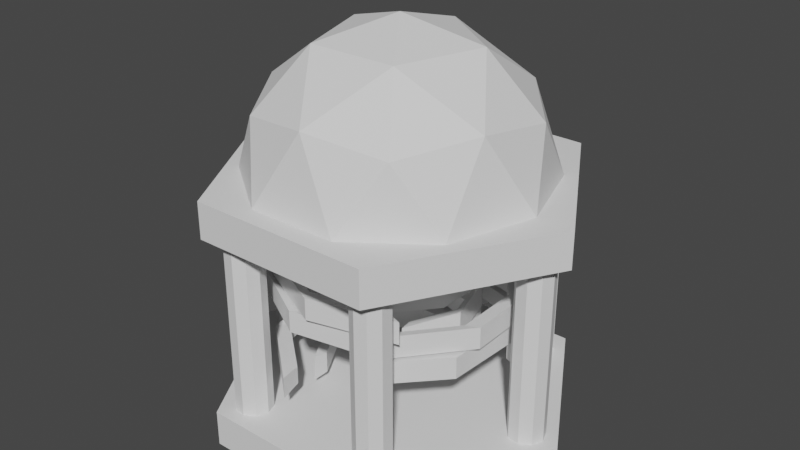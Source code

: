 # Source: Tower.blend  (saved by Blender 2.90.8; exported with 4.5.12 LTS)
import bpy
from mathutils import Matrix  # noqa: F401  (used for matrix-valued properties, if any)

bpy.ops.wm.read_factory_settings(use_empty=True)
scene = bpy.context.scene
scene.name = 'Scene'

# ---- collections
col_collection = bpy.data.collections.new('Collection'); scene.collection.children.link(col_collection)
col_columns = bpy.data.collections.new('Columns'); scene.collection.children.link(col_columns)
col_generator = bpy.data.collections.new('Generator'); scene.collection.children.link(col_generator)

# ---- world
world_world = bpy.data.worlds.new('World'); scene.world = world_world
world_world.use_nodes = True; world_world.node_tree.nodes.clear()
_N = world_world.node_tree.nodes; _L = world_world.node_tree.links
n0 = _N.new('ShaderNodeOutputWorld'); n0.name = 'World Output'; n0.location = (300, 300)
n1 = _N.new('ShaderNodeBackground'); n1.name = 'Background'; n1.location = (10, 300)
n1.inputs[0].default_value = (0.05088, 0.05088, 0.05088, 1.0)
_L.new(n1.outputs[0], n0.inputs[0])
n0.is_active_output = True
world_world.color = (0.05088, 0.05088, 0.05088)
world_world.use_sun_shadow = False
world_world.sun_shadow_jitter_overblur = 0.0

# ---- meshes
me_cylinder = bpy.data.meshes.new('Cylinder')
me_cylinder.from_pydata([(0.0, 5.0, 0.0), (0.0, 5.0, 1.0), (4.33, 2.5, 0.0), (4.33, 2.5, 1.0), (4.33, -2.5, 0.0), (4.33, -2.5, 1.0), (-4.371e-07, -5.0, 0.0), (-4.371e-07, -5.0, 1.0), (-4.33, -2.5, 0.0), (-4.33, -2.5, 1.0), (-4.33, 2.5, 0.0), (-4.33, 2.5, 1.0)], [], [(0, 1, 3, 2), (2, 3, 5, 4), (4, 5, 7, 6), (6, 7, 9, 8), (3, 1, 11, 9, 7, 5), (8, 9, 11, 10), (10, 11, 1, 0), (0, 2, 4, 6, 8, 10)])
_uv = me_cylinder.uv_layers.new(name='UVMap')
_uv.uv.foreach_set('vector', [1.0, 0.5, 1.0, 1.0, 0.8333, 1.0, 0.8333, 0.5, 0.8333, 0.5, 0.8333, 1.0, 0.6667, 1.0, 0.6667, 0.5, 0.6667, 0.5, 0.6667, 1.0, 0.5, 1.0, 0.5, 0.5, 0.5, 0.5, 0.5, 1.0, 0.3333, 1.0, 0.3333, 0.5, 0.4578, 0.37, 0.25, 0.49, 0.04215, 0.37, 0.04215, 0.13, 0.25, 0.01, 0.4578, 0.13, 0.3333, 0.5, 0.3333, 1.0, 0.1667, 1.0, 0.1667, 0.5, 0.1667, 0.5, 0.1667, 1.0, -8.941e-08, 1.0, -8.941e-08, 0.5, 0.75, 0.49, 0.9578, 0.37, 0.9578, 0.13, 0.75, 0.01, 0.5422, 0.13, 0.5422, 0.37])
me_cylinder.use_remesh_fix_poles = True
me_cylinder.use_remesh_preserve_attributes = False
me_cylinder.use_mirror_vertex_groups = False
me_cylinder.update()
me_cylinder_002 = bpy.data.meshes.new('Cylinder.002')
me_cylinder_002.from_pydata([(0.0, 5.0, 0.0), (0.0, 5.0, 1.0), (4.33, 2.5, 0.0), (4.33, 2.5, 1.0), (4.33, -2.5, 0.0), (4.33, -2.5, 1.0), (-4.371e-07, -5.0, 0.0), (-4.371e-07, -5.0, 1.0), (-4.33, -2.5, 0.0), (-4.33, -2.5, 1.0), (-4.33, 2.5, 0.0), (-4.33, 2.5, 1.0)], [], [(0, 1, 3, 2), (2, 3, 5, 4), (4, 5, 7, 6), (6, 7, 9, 8), (3, 1, 11, 9, 7, 5), (8, 9, 11, 10), (10, 11, 1, 0), (0, 2, 4, 6, 8, 10)])
_uv = me_cylinder_002.uv_layers.new(name='UVMap')
_uv.uv.foreach_set('vector', [1.0, 0.5, 1.0, 1.0, 0.8333, 1.0, 0.8333, 0.5, 0.8333, 0.5, 0.8333, 1.0, 0.6667, 1.0, 0.6667, 0.5, 0.6667, 0.5, 0.6667, 1.0, 0.5, 1.0, 0.5, 0.5, 0.5, 0.5, 0.5, 1.0, 0.3333, 1.0, 0.3333, 0.5, 0.4578, 0.37, 0.25, 0.49, 0.04215, 0.37, 0.04215, 0.13, 0.25, 0.01, 0.4578, 0.13, 0.3333, 0.5, 0.3333, 1.0, 0.1667, 1.0, 0.1667, 0.5, 0.1667, 0.5, 0.1667, 1.0, -8.941e-08, 1.0, -8.941e-08, 0.5, 0.75, 0.49, 0.9578, 0.37, 0.9578, 0.13, 0.75, 0.01, 0.5422, 0.13, 0.5422, 0.37])
me_cylinder_002.use_remesh_fix_poles = True
me_cylinder_002.use_remesh_preserve_attributes = False
me_cylinder_002.use_mirror_vertex_groups = False
me_cylinder_002.update()
me_icosphere = bpy.data.meshes.new('Icosphere')
me_icosphere.from_pydata([(1.106, -3.403, 1.789), (-2.894, -2.103, 1.789), (-2.894, 2.103, 1.789), (1.106, 3.403, 1.789), (3.578, 0.0, 1.789), (0.0, 0.0, 4.0), (3.804, -1.236, 0.0), (3.804, 1.236, 0.0), (0.0, -4.0, 0.0), (2.351, -3.236, 0.0), (-3.804, -1.236, 0.0), (-2.351, -3.236, 0.0), (-2.351, 3.236, 0.0), (-3.804, 1.236, 0.0), (2.351, 3.236, 0.0), (0.0, 4.0, 0.0), (2.753, -2.0, 2.103), (-1.051, -3.236, 2.103), (-3.403, 0.0, 2.103), (-1.051, 3.236, 2.103), (2.753, 2.0, 2.103), (0.6498, -2.0, 3.403), (2.103, 0.0, 3.403), (-1.701, -1.236, 3.403), (-1.701, 1.236, 3.403), (0.6498, 2.0, 3.403)], [], [(0, 16, 21), (1, 17, 23), (2, 18, 24), (3, 19, 25), (4, 20, 22), (22, 25, 5), (22, 20, 25), (20, 3, 25), (25, 24, 5), (25, 19, 24), (19, 2, 24), (24, 23, 5), (24, 18, 23), (18, 1, 23), (23, 21, 5), (23, 17, 21), (17, 0, 21), (21, 22, 5), (21, 16, 22), (16, 4, 22), (7, 20, 4), (7, 14, 20), (14, 3, 20), (15, 19, 3), (15, 12, 19), (12, 2, 19), (13, 18, 2), (13, 10, 18), (10, 1, 18), (11, 17, 1), (11, 8, 17), (8, 0, 17), (9, 16, 0), (9, 6, 16), (6, 4, 16), (14, 15, 3), (12, 13, 2), (10, 11, 1), (8, 9, 0), (6, 7, 4)])
_uv = me_icosphere.uv_layers.new(name='UVMap')
_uv.uv.foreach_set('vector', [0.8182, 0.3149, 0.7273, 0.3149, 0.7727, 0.3937, 1.0, 0.3149, 0.9091, 0.3149, 0.9545, 0.3937, 0.2727, 0.3149, 0.1818, 0.3149, 0.2273, 0.3937, 0.4545, 0.3149, 0.3636, 0.3149, 0.4091, 0.3937, 0.6364, 0.3149, 0.5455, 0.3149, 0.5909, 0.3937, 0.5909, 0.3937, 0.5, 0.3937, 0.5455, 0.4724, 0.5909, 0.3937, 0.5455, 0.3149, 0.5, 0.3937, 0.5455, 0.3149, 0.4545, 0.3149, 0.5, 0.3937, 0.4091, 0.3937, 0.3182, 0.3937, 0.3636, 0.4724, 0.4091, 0.3937, 0.3636, 0.3149, 0.3182, 0.3937, 0.3636, 0.3149, 0.2727, 0.3149, 0.3182, 0.3937, 0.2273, 0.3937, 0.1364, 0.3937, 0.1818, 0.4724, 0.2273, 0.3937, 0.1818, 0.3149, 0.1364, 0.3937, 0.1818, 0.3149, 0.09091, 0.3149, 0.1364, 0.3937, 0.9545, 0.3937, 0.8636, 0.3937, 0.9091, 0.4724, 0.9545, 0.3937, 0.9091, 0.3149, 0.8636, 0.3937, 0.9091, 0.3149, 0.8182, 0.3149, 0.8636, 0.3937, 0.7727, 0.3937, 0.6818, 0.3937, 0.7273, 0.4724, 0.7727, 0.3937, 0.7273, 0.3149, 0.6818, 0.3937, 0.7273, 0.3149, 0.6364, 0.3149, 0.6818, 0.3937, 0.5909, 0.2362, 0.5455, 0.3149, 0.6364, 0.3149, 0.5909, 0.2362, 0.5, 0.2362, 0.5455, 0.3149, 0.5, 0.2362, 0.4545, 0.3149, 0.5455, 0.3149, 0.4091, 0.2362, 0.3636, 0.3149, 0.4545, 0.3149, 0.4091, 0.2362, 0.3182, 0.2362, 0.3636, 0.3149, 0.3182, 0.2362, 0.2727, 0.3149, 0.3636, 0.3149, 0.2273, 0.2362, 0.1818, 0.3149, 0.2727, 0.3149, 0.2273, 0.2362, 0.1364, 0.2362, 0.1818, 0.3149, 0.1364, 0.2362, 0.09091, 0.3149, 0.1818, 0.3149, 0.9545, 0.2362, 0.9091, 0.3149, 1.0, 0.3149, 0.9545, 0.2362, 0.8636, 0.2362, 0.9091, 0.3149, 0.8636, 0.2362, 0.8182, 0.3149, 0.9091, 0.3149, 0.7727, 0.2362, 0.7273, 0.3149, 0.8182, 0.3149, 0.7727, 0.2362, 0.6818, 0.2362, 0.7273, 0.3149, 0.6818, 0.2362, 0.6364, 0.3149, 0.7273, 0.3149, 0.5, 0.2362, 0.4091, 0.2362, 0.4545, 0.3149, 0.3182, 0.2362, 0.2273, 0.2362, 0.2727, 0.3149, 0.1364, 0.2362, 0.04545, 0.2362, 0.09091, 0.3149, 0.8636, 0.2362, 0.7727, 0.2362, 0.8182, 0.3149, 0.6818, 0.2362, 0.5909, 0.2362, 0.6364, 0.3149])
me_icosphere.use_remesh_fix_poles = True
me_icosphere.use_remesh_preserve_attributes = False
me_icosphere.use_mirror_vertex_groups = False
me_icosphere.update()
me_cylinder_001 = bpy.data.meshes.new('Cylinder.001')
me_cylinder_001.from_pydata([(0.0, 0.5, 1.0), (0.0, 0.5, 6.0), (0.3214, 0.383, 1.0), (0.3214, 0.383, 6.0), (0.4924, 0.08682, 1.0), (0.4924, 0.08682, 6.0), (0.433, -0.25, 1.0), (0.433, -0.25, 6.0), (0.171, -0.4698, 1.0), (0.171, -0.4698, 6.0), (-0.171, -0.4698, 1.0), (-0.171, -0.4698, 6.0), (-0.433, -0.25, 1.0), (-0.433, -0.25, 6.0), (-0.4924, 0.08682, 1.0), (-0.4924, 0.08682, 6.0), (-0.3214, 0.383, 1.0), (-0.3214, 0.383, 6.0)], [], [(0, 1, 3, 2), (2, 3, 5, 4), (4, 5, 7, 6), (6, 7, 9, 8), (8, 9, 11, 10), (10, 11, 13, 12), (12, 13, 15, 14), (3, 1, 17, 15, 13, 11, 9, 7, 5), (14, 15, 17, 16), (16, 17, 1, 0), (0, 2, 4, 6, 8, 10, 12, 14, 16)])
_uv = me_cylinder_001.uv_layers.new(name='UVMap')
_uv.uv.foreach_set('vector', [1.0, 0.5, 1.0, 1.0, 0.8889, 1.0, 0.8889, 0.5, 0.8889, 0.5, 0.8889, 1.0, 0.7778, 1.0, 0.7778, 0.5, 0.7778, 0.5, 0.7778, 1.0, 0.6667, 1.0, 0.6667, 0.5, 0.6667, 0.5, 0.6667, 1.0, 0.5556, 1.0, 0.5556, 0.5, 0.5556, 0.5, 0.5556, 1.0, 0.4444, 1.0, 0.4444, 0.5, 0.4444, 0.5, 0.4444, 1.0, 0.3333, 1.0, 0.3333, 0.5, 0.3333, 0.5, 0.3333, 1.0, 0.2222, 1.0, 0.2222, 0.5, 0.4043, 0.4339, 0.25, 0.49, 0.09573, 0.4339, 0.01365, 0.2917, 0.04215, 0.13, 0.1679, 0.02447, 0.3321, 0.02447, 0.4578, 0.13, 0.4864, 0.2917, 0.2222, 0.5, 0.2222, 1.0, 0.1111, 1.0, 0.1111, 0.5, 0.1111, 0.5, 0.1111, 1.0, 4.47e-08, 1.0, 4.47e-08, 0.5, 0.75, 0.49, 0.9043, 0.4339, 0.9864, 0.2917, 0.9578, 0.13, 0.8321, 0.02447, 0.6679, 0.02447, 0.5422, 0.13, 0.5136, 0.2917, 0.5957, 0.4339])
me_cylinder_001.use_remesh_fix_poles = True
me_cylinder_001.use_remesh_preserve_attributes = False
me_cylinder_001.use_mirror_vertex_groups = False
me_cylinder_001.update()
me_cylinder_003 = bpy.data.meshes.new('Cylinder.003')
me_cylinder_003.from_pydata([(0.0, 3.0, -0.25), (0.0, 3.0, 0.25), (-1.026, -2.819, -0.25), (-1.026, -2.819, 0.25), (-2.598, -1.5, -0.25), (-2.598, -1.5, 0.25), (-2.954, 0.5209, -0.25), (-2.954, 0.5209, 0.25), (-1.928, 2.298, -0.25), (-1.928, 2.298, 0.25), (0.3403, 3.54, -0.3), (0.3403, 3.54, 0.3), (-0.891, -3.443, 0.3), (-0.891, -3.443, -0.3), (-2.777, -1.86, -0.3), (-2.777, -1.86, 0.3), (-3.205, 0.5651, -0.3), (-3.205, 0.5651, 0.3), (-1.974, 2.698, -0.3), (-1.974, 2.698, 0.3)], [], [(2, 4, 5, 3), (4, 6, 7, 5), (6, 8, 9, 7), (8, 0, 1, 9), (13, 12, 15, 14), (14, 15, 17, 16), (16, 17, 19, 18), (18, 19, 11, 10), (3, 5, 15, 12), (1, 0, 10, 11), (0, 8, 18, 10), (2, 3, 12, 13), (8, 6, 16, 18), (6, 4, 14, 16), (9, 1, 11, 19), (4, 2, 13, 14), (7, 9, 19, 17), (5, 7, 17, 15)])
_uv = me_cylinder_003.uv_layers.new(name='UVMap')
_uv.uv.foreach_set('vector', [0.4444, 0.5, 0.3333, 0.5, 0.3333, 1.0, 0.4444, 1.0, 0.3333, 0.5, 0.2222, 0.5, 0.2222, 1.0, 0.3333, 1.0, 0.2222, 0.5, 0.1111, 0.5, 0.1111, 1.0, 0.2222, 1.0, 0.1111, 0.5, 4.47e-08, 0.5, 4.47e-08, 1.0, 0.1111, 1.0, 0.4444, 0.5, 0.4444, 1.0, 0.3333, 1.0, 0.3333, 0.5, 0.3333, 0.5, 0.3333, 1.0, 0.2222, 1.0, 0.2222, 0.5, 0.2222, 0.5, 0.2222, 1.0, 0.1111, 1.0, 0.1111, 0.5, 0.1111, 0.5, 0.1111, 1.0, 4.47e-08, 1.0, 4.47e-08, 0.5, 0.4444, 1.0, 0.3333, 1.0, 0.3333, 1.0, 0.4444, 1.0, 4.47e-08, 1.0, 4.47e-08, 0.5, 4.47e-08, 0.5, 4.47e-08, 1.0, 4.47e-08, 0.5, 0.1111, 0.5, 0.1111, 0.5, 4.47e-08, 0.5, 0.4444, 0.5, 0.4444, 1.0, 0.4444, 1.0, 0.4444, 0.5, 0.1111, 0.5, 0.2222, 0.5, 0.2222, 0.5, 0.1111, 0.5, 0.2222, 0.5, 0.3333, 0.5, 0.3333, 0.5, 0.2222, 0.5, 0.1111, 1.0, 4.47e-08, 1.0, 4.47e-08, 1.0, 0.1111, 1.0, 0.3333, 0.5, 0.4444, 0.5, 0.4444, 0.5, 0.3333, 0.5, 0.2222, 1.0, 0.1111, 1.0, 0.1111, 1.0, 0.2222, 1.0, 0.3333, 1.0, 0.2222, 1.0, 0.2222, 1.0, 0.3333, 1.0])
me_cylinder_003.use_remesh_fix_poles = True
me_cylinder_003.use_remesh_preserve_attributes = False
me_cylinder_003.use_mirror_vertex_groups = False
me_cylinder_003.update()
me_cylinder_004 = bpy.data.meshes.new('Cylinder.004')
me_cylinder_004.from_pydata([(1.842, -0.6703, 1.306), (1.842, -0.6703, 1.894), (-1.501, 1.26, 1.306), (-1.501, 1.26, 1.894), (-0.3403, 1.93, 1.306), (-0.3403, 1.93, 1.894), (0.9799, 1.697, 1.306), (0.9799, 1.697, 1.894), (1.842, 0.6703, 1.306), (1.842, 0.6703, 1.894), (2.097, -0.9998, 1.247), (2.097, -0.9998, 1.953), (-1.914, 1.316, 1.953), (-1.914, 1.316, 1.247), (-0.5212, 2.121, 1.247), (-0.5212, 2.121, 1.953), (1.063, 1.841, 1.247), (1.063, 1.841, 1.953), (2.097, 0.6089, 1.247), (2.097, 0.6089, 1.953)], [], [(2, 4, 5, 3), (4, 6, 7, 5), (6, 8, 9, 7), (8, 0, 1, 9), (13, 12, 15, 14), (14, 15, 17, 16), (16, 17, 19, 18), (18, 19, 11, 10), (3, 5, 15, 12), (1, 0, 10, 11), (0, 8, 18, 10), (2, 3, 12, 13), (8, 6, 16, 18), (6, 4, 14, 16), (9, 1, 11, 19), (4, 2, 13, 14), (7, 9, 19, 17), (5, 7, 17, 15)])
_uv = me_cylinder_004.uv_layers.new(name='UVMap')
_uv.uv.foreach_set('vector', [0.4444, 0.5, 0.3333, 0.5, 0.3333, 1.0, 0.4444, 1.0, 0.3333, 0.5, 0.2222, 0.5, 0.2222, 1.0, 0.3333, 1.0, 0.2222, 0.5, 0.1111, 0.5, 0.1111, 1.0, 0.2222, 1.0, 0.1111, 0.5, 4.47e-08, 0.5, 4.47e-08, 1.0, 0.1111, 1.0, 0.4444, 0.5, 0.4444, 1.0, 0.3333, 1.0, 0.3333, 0.5, 0.3333, 0.5, 0.3333, 1.0, 0.2222, 1.0, 0.2222, 0.5, 0.2222, 0.5, 0.2222, 1.0, 0.1111, 1.0, 0.1111, 0.5, 0.1111, 0.5, 0.1111, 1.0, 4.47e-08, 1.0, 4.47e-08, 0.5, 0.4444, 1.0, 0.3333, 1.0, 0.3333, 1.0, 0.4444, 1.0, 4.47e-08, 1.0, 4.47e-08, 0.5, 4.47e-08, 0.5, 4.47e-08, 1.0, 4.47e-08, 0.5, 0.1111, 0.5, 0.1111, 0.5, 4.47e-08, 0.5, 0.4444, 0.5, 0.4444, 1.0, 0.4444, 1.0, 0.4444, 0.5, 0.1111, 0.5, 0.2222, 0.5, 0.2222, 0.5, 0.1111, 0.5, 0.2222, 0.5, 0.3333, 0.5, 0.3333, 0.5, 0.2222, 0.5, 0.1111, 1.0, 4.47e-08, 1.0, 4.47e-08, 1.0, 0.1111, 1.0, 0.3333, 0.5, 0.4444, 0.5, 0.4444, 0.5, 0.3333, 0.5, 0.2222, 1.0, 0.1111, 1.0, 0.1111, 1.0, 0.2222, 1.0, 0.3333, 1.0, 0.2222, 1.0, 0.2222, 1.0, 0.3333, 1.0])
me_cylinder_004.use_remesh_fix_poles = True
me_cylinder_004.use_remesh_preserve_attributes = False
me_cylinder_004.use_mirror_vertex_groups = False
me_cylinder_004.update()

# ---- objects
ob_base = bpy.data.objects.new('Base', me_cylinder)
ob_top = bpy.data.objects.new('Top', me_cylinder_002)
ob_roof = bpy.data.objects.new('Roof', me_icosphere)
ob_center_002 = bpy.data.objects.new('Center.002', None)
ob_columns = bpy.data.objects.new('Columns', me_cylinder_001)
ob_generator = bpy.data.objects.new('Generator', me_cylinder_003)
ob_center = bpy.data.objects.new('Center', None)
ob_generator_001 = bpy.data.objects.new('Generator.001', me_cylinder_004)
ob_center_001 = bpy.data.objects.new('Center.001', None)

# ---- transforms, parenting, visibility, modifiers, constraints
ob_base.location = (1.056, 0.2778, 0.0)
ob_base.rotation_euler = (0.0, -0.0, 1.571)
ob_base.lineart.crease_threshold = 0.0
ob_top.location = (1.056, 0.2778, 6.0)
ob_top.rotation_euler = (0.0, -0.0, 1.571)
ob_top.lineart.crease_threshold = 0.0
ob_roof.location = (1.056, 0.2778, 7.0)
ob_roof.rotation_euler = (0.0, -0.0, 1.571)
ob_roof.lineart.crease_threshold = 0.0
ob_center_002.location = (-0.9444, 3.778, 0.0)
ob_center_002.rotation_euler = (0.0, -0.0, 0.5236)
ob_center_002.lineart.crease_threshold = 0.0
ob_columns.location = (-2.944, 0.2778, 0.0)
ob_columns.rotation_euler = (0.0, -0.0, 1.571)
ob_columns.lineart.crease_threshold = 0.0
_m = ob_columns.modifiers.new('Array', 'ARRAY')
_m.count = 6
_m.constant_offset_displace = (0.0, 0.0, 0.0)
_m.use_relative_offset = False
_m.use_object_offset = True
_m.offset_object = ob_center_002
ob_generator.location = (1.056, 0.2778, 2.0)
ob_generator.lineart.crease_threshold = 0.0
_m = ob_generator.modifiers.new('Array', 'ARRAY')
_m.count = 6
_m.constant_offset_displace = (0.0, 0.0, 0.0)
_m.use_relative_offset = False
_m.use_object_offset = True
_m.offset_object = ob_center
ob_center.location = (1.056, 0.2778, 2.636)
ob_center.rotation_euler = (0.0, 0.0, -1.335)
ob_center.lineart.crease_threshold = 0.0
ob_generator_001.location = (1.056, 0.2778, 0.0)
ob_generator_001.rotation_euler = (0.0, -0.0, 1.571)
ob_generator_001.lineart.crease_threshold = 0.0
_m = ob_generator_001.modifiers.new('Array', 'ARRAY')
_m.count = 5
_m.constant_offset_displace = (0.0, 0.0, 0.0)
_m.use_relative_offset = False
_m.use_object_offset = True
_m.offset_object = ob_center_001
ob_center_001.location = (1.056, 0.2778, 0.9812)
ob_center_001.rotation_euler = (0.0, -0.0, 0.5798)
ob_center_001.lineart.crease_threshold = 0.0

# ---- collection membership
col_collection.objects.link(ob_base)
col_collection.objects.link(ob_top)
col_collection.objects.link(ob_roof)
col_columns.objects.link(ob_center_002)
col_columns.objects.link(ob_columns)
col_generator.objects.link(ob_generator)
col_generator.objects.link(ob_center)
col_generator.objects.link(ob_generator_001)
col_generator.objects.link(ob_center_001)

# ---- scene / render settings (as saved in the file)
scene.frame_start = 1; scene.frame_end = 250; scene.frame_set(0)
scene.render.engine = 'BLENDER_EEVEE_NEXT'
scene.cycles.use_denoising = False
scene.cycles.samples = 128
scene.cycles.sampling_pattern = 'TABULATED_SOBOL'
scene.cycles.use_adaptive_sampling = False
scene.cycles.use_light_tree = False
scene.view_settings.view_transform = 'Filmic'
bpy.context.view_layer.update()

# ---- added for rendering (the .blend has no active camera and no usable light): camera, sun
cam_auto = bpy.data.cameras.new('AutoCamera')
cam_auto.lens = 50.0
cam_auto.sensor_width = 36.0
cam_auto.clip_end = 1000.0
ob_auto_camera = bpy.data.objects.new('AutoCamera', cam_auto)
scene.collection.objects.link(ob_auto_camera)
ob_auto_camera.location = (16.9737, -18.824, 18.2345)
ob_auto_camera.rotation_euler = (1.09748, -7.21219e-08, 0.694738)
scene.camera = ob_auto_camera
light_auto_sun = bpy.data.lights.new('AutoSun', 'SUN')
light_auto_sun.energy = 3.0
light_auto_sun.angle = 0.0523599
ob_auto_sun = bpy.data.objects.new('AutoSun', light_auto_sun)
scene.collection.objects.link(ob_auto_sun)
ob_auto_sun.rotation_euler = (0.872665, 0.174533, 0.523599)
bpy.context.view_layer.update()
